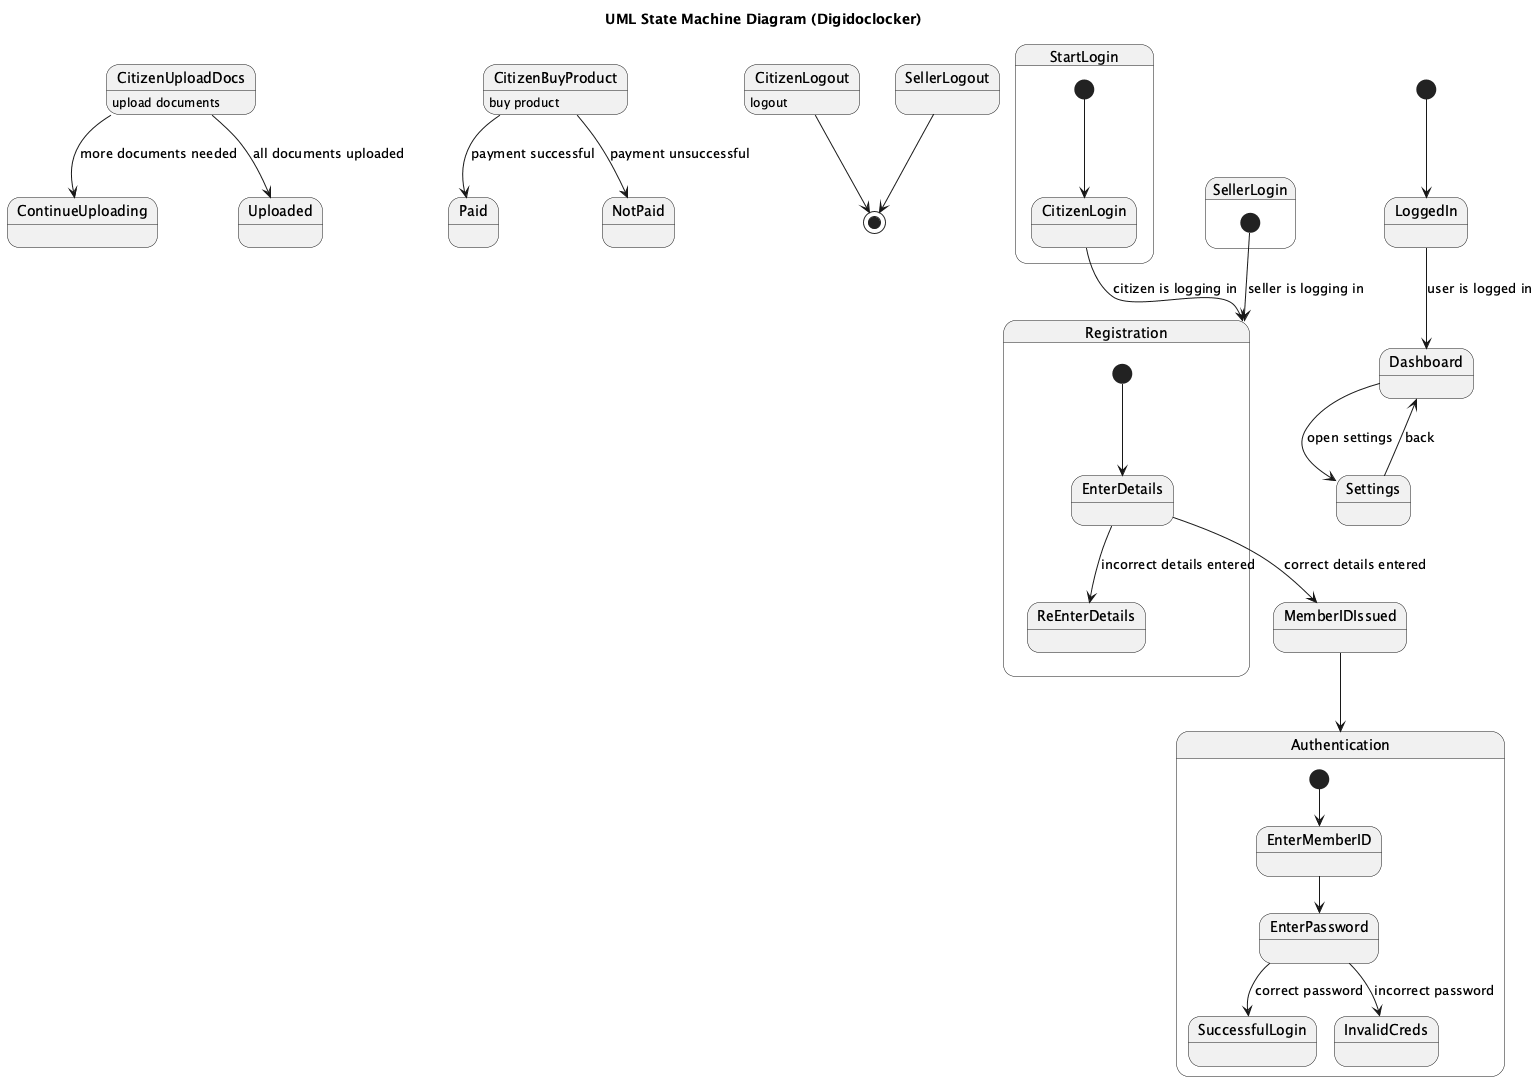

The diagram above was rendered by PlantUML. Its source (embedded in the PNG):
@startuml
title UML State Machine Diagram (Digidoclocker)

[*] --> LoggedIn
LoggedIn --> Dashboard : user is logged in
Dashboard --> Settings : open settings
Settings --> Dashboard : back
CitizenUploadDocs : upload documents
CitizenUploadDocs --> ContinueUploading : more documents needed
CitizenUploadDocs --> Uploaded : all documents uploaded
CitizenBuyProduct : buy product
CitizenBuyProduct --> Paid : payment successful
CitizenBuyProduct --> NotPaid : payment unsuccessful
CitizenLogout : logout

state StartLogin {
  [*] --> CitizenLogin
  CitizenLogin --> Registration : citizen is logging in
}

state SellerLogin {
  [*] --> Registration : seller is logging in
}

state Registration {
  [*] --> EnterDetails
  EnterDetails --> MemberIDIssued : correct details entered
  EnterDetails --> ReEnterDetails : incorrect details entered
}

state MemberIDIssued {
  MemberIDIssued --> Authentication
}

state Authentication {
  [*] --> EnterMemberID
  EnterMemberID --> EnterPassword
  EnterPassword --> SuccessfulLogin : correct password
  EnterPassword --> InvalidCreds : incorrect password
}

CitizenLogout --> [*]
SellerLogout --> [*]
@enduml